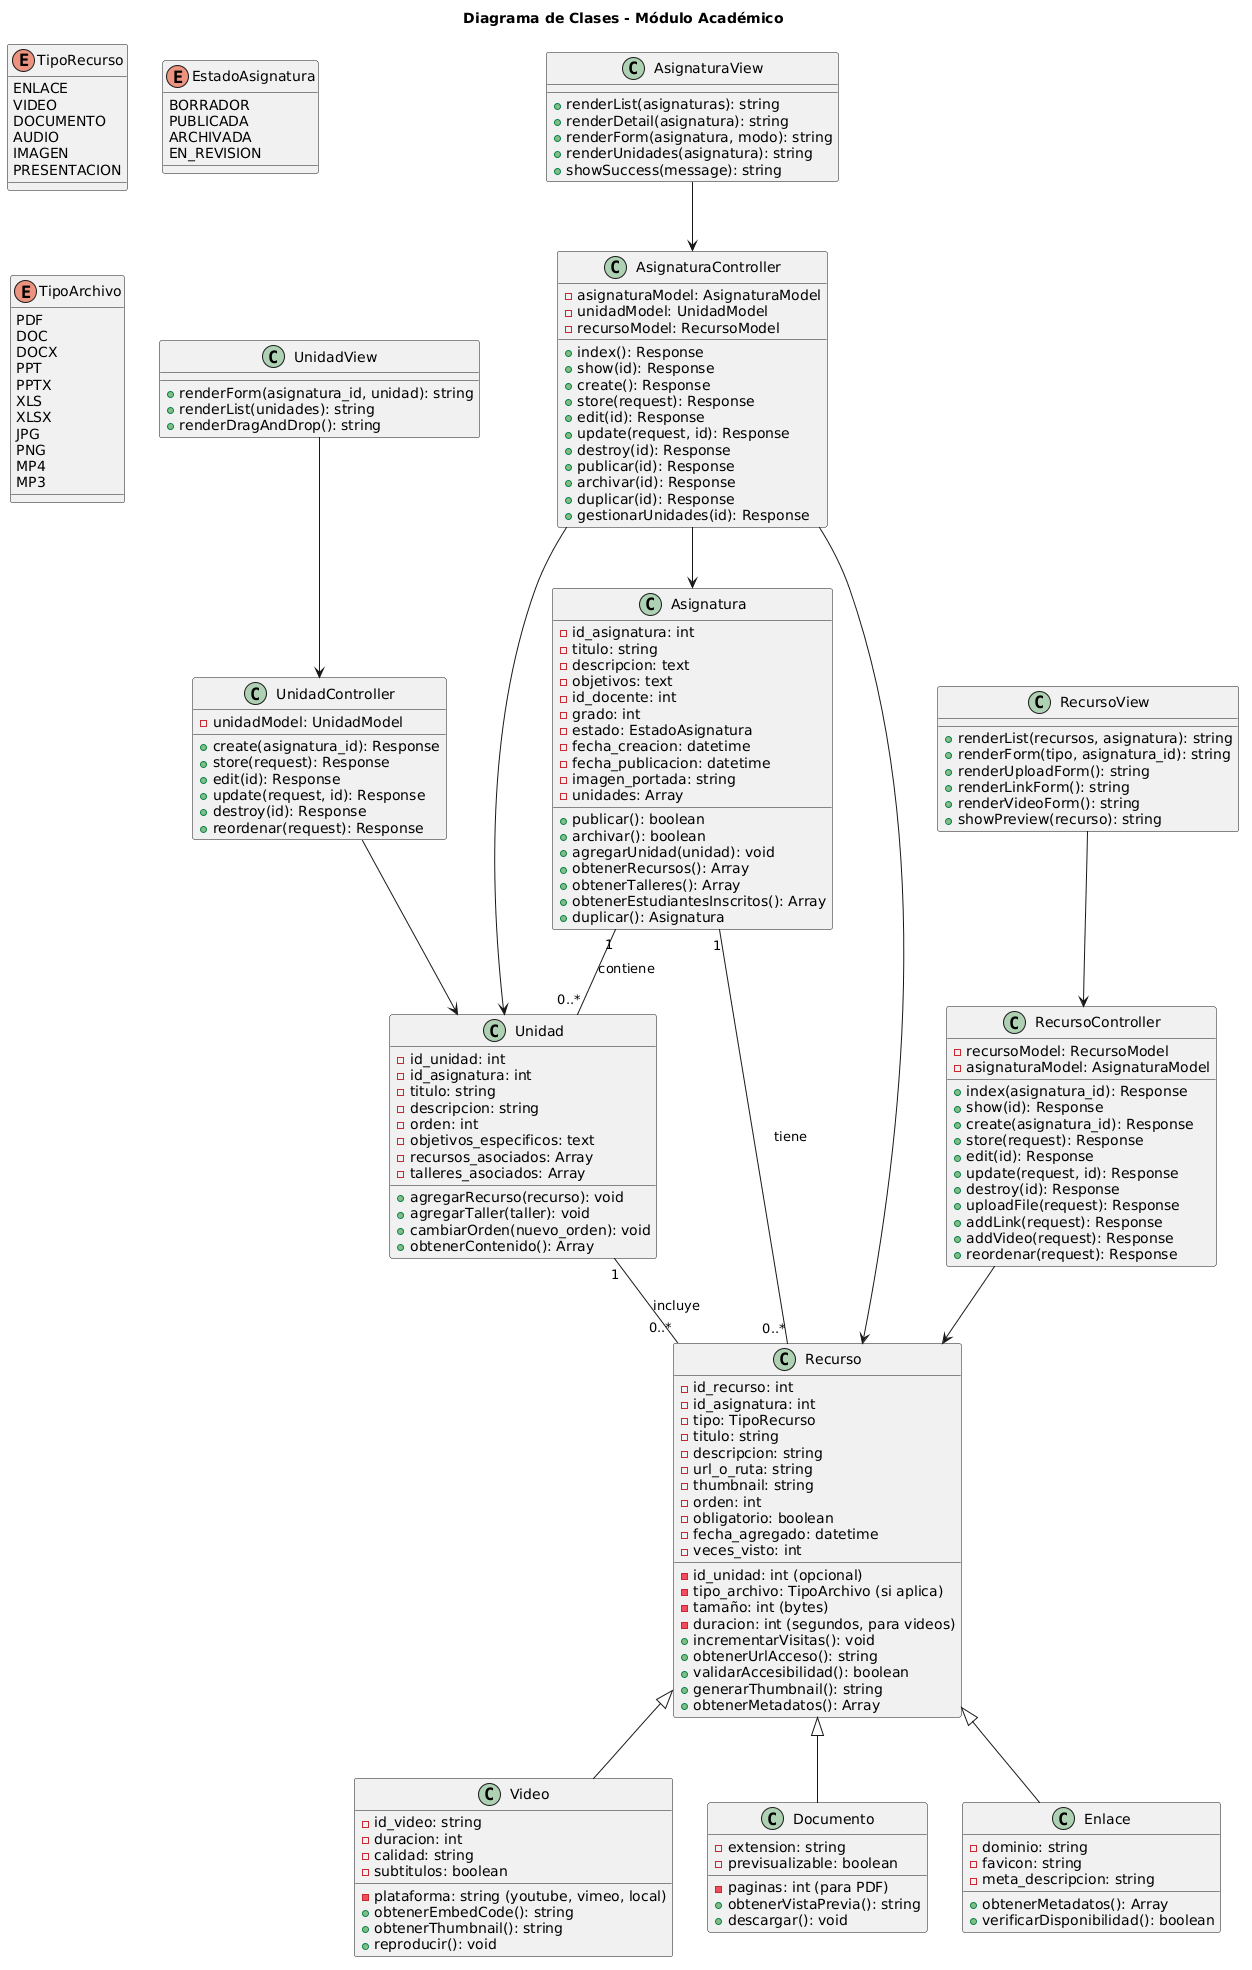

The diagram above was rendered by PlantUML. Its source (embedded in the PNG):
@startuml
title Diagrama de Clases - Módulo Académico

' ==============================================
' ENUMS
' ==============================================
enum TipoRecurso {
    ENLACE
    VIDEO
    DOCUMENTO
    AUDIO
    IMAGEN
    PRESENTACION
}

enum EstadoAsignatura {
    BORRADOR
    PUBLICADA
    ARCHIVADA
    EN_REVISION
}

enum TipoArchivo {
    PDF
    DOC
    DOCX
    PPT
    PPTX
    XLS
    XLSX
    JPG
    PNG
    MP4
    MP3
}

' ==============================================
' CLASES PRINCIPALES
' ==============================================
class Asignatura {
    - id_asignatura: int
    - titulo: string
    - descripcion: text
    - objetivos: text
    - id_docente: int
    - grado: int
    - estado: EstadoAsignatura
    - fecha_creacion: datetime
    - fecha_publicacion: datetime
    - imagen_portada: string
    - unidades: Array
    + publicar(): boolean
    + archivar(): boolean
    + agregarUnidad(unidad): void
    + obtenerRecursos(): Array
    + obtenerTalleres(): Array
    + obtenerEstudiantesInscritos(): Array
    + duplicar(): Asignatura
}

class Unidad {
    - id_unidad: int
    - id_asignatura: int
    - titulo: string
    - descripcion: string
    - orden: int
    - objetivos_especificos: text
    - recursos_asociados: Array
    - talleres_asociados: Array
    + agregarRecurso(recurso): void
    + agregarTaller(taller): void
    + cambiarOrden(nuevo_orden): void
    + obtenerContenido(): Array
}

class Recurso {
    - id_recurso: int
    - id_asignatura: int
    - id_unidad: int (opcional)
    - tipo: TipoRecurso
    - titulo: string
    - descripcion: string
    - url_o_ruta: string
    - tipo_archivo: TipoArchivo (si aplica)
    - tamaño: int (bytes)
    - duracion: int (segundos, para videos)
    - thumbnail: string
    - orden: int
    - obligatorio: boolean
    - fecha_agregado: datetime
    - veces_visto: int
    + incrementarVisitas(): void
    + obtenerUrlAcceso(): string
    + validarAccesibilidad(): boolean
    + generarThumbnail(): string
    + obtenerMetadatos(): Array
}

class Video {
    - plataforma: string (youtube, vimeo, local)
    - id_video: string
    - duracion: int
    - calidad: string
    - subtitulos: boolean
    + obtenerEmbedCode(): string
    + obtenerThumbnail(): string
    + reproducir(): void
}

class Documento {
    - extension: string
    - paginas: int (para PDF)
    - previsualizable: boolean
    + obtenerVistaPrevia(): string
    + descargar(): void
}

class Enlace {
    - dominio: string
    - favicon: string
    - meta_descripcion: string
    + obtenerMetadatos(): Array
    + verificarDisponibilidad(): boolean
}

' ==============================================
' CONTROLADORES
' ==============================================
class AsignaturaController {
    - asignaturaModel: AsignaturaModel
    - unidadModel: UnidadModel
    - recursoModel: RecursoModel
    + index(): Response
    + show(id): Response
    + create(): Response
    + store(request): Response
    + edit(id): Response
    + update(request, id): Response
    + destroy(id): Response
    + publicar(id): Response
    + archivar(id): Response
    + duplicar(id): Response
    + gestionarUnidades(id): Response
}

class RecursoController {
    - recursoModel: RecursoModel
    - asignaturaModel: AsignaturaModel
    + index(asignatura_id): Response
    + show(id): Response
    + create(asignatura_id): Response
    + store(request): Response
    + edit(id): Response
    + update(request, id): Response
    + destroy(id): Response
    + uploadFile(request): Response
    + addLink(request): Response
    + addVideo(request): Response
    + reordenar(request): Response
}

class UnidadController {
    - unidadModel: UnidadModel
    + create(asignatura_id): Response
    + store(request): Response
    + edit(id): Response
    + update(request, id): Response
    + destroy(id): Response
    + reordenar(request): Response
}

' ==============================================
' VISTAS
' ==============================================
class AsignaturaView {
    + renderList(asignaturas): string
    + renderDetail(asignatura): string
    + renderForm(asignatura, modo): string
    + renderUnidades(asignatura): string
    + showSuccess(message): string
}

class RecursoView {
    + renderList(recursos, asignatura): string
    + renderForm(tipo, asignatura_id): string
    + renderUploadForm(): string
    + renderLinkForm(): string
    + renderVideoForm(): string
    + showPreview(recurso): string
}

class UnidadView {
    + renderForm(asignatura_id, unidad): string
    + renderList(unidades): string
    + renderDragAndDrop(): string
}

' ==============================================
' RELACIONES
' ==============================================
Asignatura "1" -- "0..*" Unidad : contiene
Asignatura "1" -- "0..*" Recurso : tiene
Unidad "1" -- "0..*" Recurso : incluye

Recurso <|-- Video
Recurso <|-- Documento
Recurso <|-- Enlace

AsignaturaController --> Asignatura
AsignaturaController --> Unidad
AsignaturaController --> Recurso

RecursoController --> Recurso
UnidadController --> Unidad

AsignaturaView --> AsignaturaController
RecursoView --> RecursoController
UnidadView --> UnidadController
@enduml